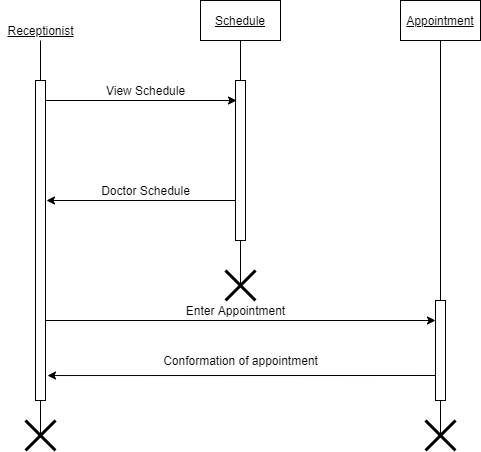

The diagram above was exported from draw.io. Its source (the exported page's mxGraphModel, read from the mxfile embedded in the PNG):
<mxGraphModel dx="868" dy="450" grid="1" gridSize="10" guides="1" tooltips="1" connect="1" arrows="1" fold="1" page="1" pageScale="1" pageWidth="850" pageHeight="1100" math="0" shadow="0">
  <root>
    <mxCell id="D24QjZxLagzbsb4DaYsa-0" />
    <mxCell id="D24QjZxLagzbsb4DaYsa-1" parent="D24QjZxLagzbsb4DaYsa-0" />
    <mxCell id="D24QjZxLagzbsb4DaYsa-2" value="&lt;u&gt;Receptionist&lt;/u&gt;" style="text;html=1;align=center;verticalAlign=middle;resizable=0;points=[];autosize=1;" vertex="1" parent="D24QjZxLagzbsb4DaYsa-1">
      <mxGeometry x="160" y="60" width="80" height="20" as="geometry" />
    </mxCell>
    <mxCell id="D24QjZxLagzbsb4DaYsa-3" value="" style="html=1;points=[];perimeter=orthogonalPerimeter;" vertex="1" parent="D24QjZxLagzbsb4DaYsa-1">
      <mxGeometry x="195" y="120" width="10" height="320" as="geometry" />
    </mxCell>
    <mxCell id="D24QjZxLagzbsb4DaYsa-4" value="" style="endArrow=none;html=1;" edge="1" parent="D24QjZxLagzbsb4DaYsa-1" target="D24QjZxLagzbsb4DaYsa-2">
      <mxGeometry width="50" height="50" relative="1" as="geometry">
        <mxPoint x="200" y="120" as="sourcePoint" />
        <mxPoint x="200" y="80" as="targetPoint" />
      </mxGeometry>
    </mxCell>
    <mxCell id="D24QjZxLagzbsb4DaYsa-6" value="" style="endArrow=none;html=1;exitX=0.5;exitY=0.567;exitDx=0;exitDy=0;exitPerimeter=0;" edge="1" parent="D24QjZxLagzbsb4DaYsa-1" source="D24QjZxLagzbsb4DaYsa-7">
      <mxGeometry width="50" height="50" relative="1" as="geometry">
        <mxPoint x="200" y="480" as="sourcePoint" />
        <mxPoint x="200" y="440" as="targetPoint" />
      </mxGeometry>
    </mxCell>
    <mxCell id="D24QjZxLagzbsb4DaYsa-7" value="" style="shape=umlDestroy;whiteSpace=wrap;html=1;strokeWidth=3;" vertex="1" parent="D24QjZxLagzbsb4DaYsa-1">
      <mxGeometry x="185" y="460" width="30" height="30" as="geometry" />
    </mxCell>
    <mxCell id="D24QjZxLagzbsb4DaYsa-8" value="&lt;u&gt;Schedule&lt;/u&gt;" style="rounded=0;whiteSpace=wrap;html=1;" vertex="1" parent="D24QjZxLagzbsb4DaYsa-1">
      <mxGeometry x="360" y="40" width="80" height="40" as="geometry" />
    </mxCell>
    <mxCell id="D24QjZxLagzbsb4DaYsa-9" value="&lt;u&gt;Appointment&lt;/u&gt;" style="rounded=0;whiteSpace=wrap;html=1;" vertex="1" parent="D24QjZxLagzbsb4DaYsa-1">
      <mxGeometry x="560" y="40" width="80" height="40" as="geometry" />
    </mxCell>
    <mxCell id="D24QjZxLagzbsb4DaYsa-10" value="" style="html=1;points=[];perimeter=orthogonalPerimeter;" vertex="1" parent="D24QjZxLagzbsb4DaYsa-1">
      <mxGeometry x="395" y="120" width="10" height="160" as="geometry" />
    </mxCell>
    <mxCell id="D24QjZxLagzbsb4DaYsa-11" value="" style="endArrow=none;html=1;entryX=0.5;entryY=1;entryDx=0;entryDy=0;" edge="1" parent="D24QjZxLagzbsb4DaYsa-1" target="D24QjZxLagzbsb4DaYsa-8">
      <mxGeometry width="50" height="50" relative="1" as="geometry">
        <mxPoint x="400" y="120" as="sourcePoint" />
        <mxPoint x="450" y="70" as="targetPoint" />
      </mxGeometry>
    </mxCell>
    <mxCell id="D24QjZxLagzbsb4DaYsa-12" value="" style="endArrow=none;html=1;exitX=0.5;exitY=0.533;exitDx=0;exitDy=0;exitPerimeter=0;" edge="1" parent="D24QjZxLagzbsb4DaYsa-1" source="D24QjZxLagzbsb4DaYsa-13">
      <mxGeometry width="50" height="50" relative="1" as="geometry">
        <mxPoint x="400" y="320" as="sourcePoint" />
        <mxPoint x="400" y="280" as="targetPoint" />
      </mxGeometry>
    </mxCell>
    <mxCell id="D24QjZxLagzbsb4DaYsa-13" value="" style="shape=umlDestroy;whiteSpace=wrap;html=1;strokeWidth=3;" vertex="1" parent="D24QjZxLagzbsb4DaYsa-1">
      <mxGeometry x="385" y="310" width="30" height="30" as="geometry" />
    </mxCell>
    <mxCell id="D24QjZxLagzbsb4DaYsa-14" value="" style="endArrow=classic;html=1;entryX=0.1;entryY=0.125;entryDx=0;entryDy=0;entryPerimeter=0;" edge="1" parent="D24QjZxLagzbsb4DaYsa-1" target="D24QjZxLagzbsb4DaYsa-10">
      <mxGeometry width="50" height="50" relative="1" as="geometry">
        <mxPoint x="205" y="140" as="sourcePoint" />
        <mxPoint x="255" y="90" as="targetPoint" />
      </mxGeometry>
    </mxCell>
    <mxCell id="D24QjZxLagzbsb4DaYsa-15" value="View Schedule" style="text;html=1;align=center;verticalAlign=middle;resizable=0;points=[];autosize=1;" vertex="1" parent="D24QjZxLagzbsb4DaYsa-1">
      <mxGeometry x="260" y="120" width="90" height="20" as="geometry" />
    </mxCell>
    <mxCell id="D24QjZxLagzbsb4DaYsa-16" value="" style="endArrow=classic;html=1;entryX=1.1;entryY=0.375;entryDx=0;entryDy=0;entryPerimeter=0;" edge="1" parent="D24QjZxLagzbsb4DaYsa-1" target="D24QjZxLagzbsb4DaYsa-3">
      <mxGeometry width="50" height="50" relative="1" as="geometry">
        <mxPoint x="395" y="240" as="sourcePoint" />
        <mxPoint x="210" y="240" as="targetPoint" />
      </mxGeometry>
    </mxCell>
    <mxCell id="D24QjZxLagzbsb4DaYsa-17" value="Doctor Schedule" style="text;html=1;align=center;verticalAlign=middle;resizable=0;points=[];autosize=1;" vertex="1" parent="D24QjZxLagzbsb4DaYsa-1">
      <mxGeometry x="255" y="220" width="100" height="20" as="geometry" />
    </mxCell>
    <mxCell id="D24QjZxLagzbsb4DaYsa-18" value="" style="html=1;points=[];perimeter=orthogonalPerimeter;" vertex="1" parent="D24QjZxLagzbsb4DaYsa-1">
      <mxGeometry x="595" y="340" width="10" height="100" as="geometry" />
    </mxCell>
    <mxCell id="D24QjZxLagzbsb4DaYsa-19" value="" style="endArrow=none;html=1;" edge="1" parent="D24QjZxLagzbsb4DaYsa-1">
      <mxGeometry width="50" height="50" relative="1" as="geometry">
        <mxPoint x="600" y="340" as="sourcePoint" />
        <mxPoint x="600" y="80" as="targetPoint" />
      </mxGeometry>
    </mxCell>
    <mxCell id="D24QjZxLagzbsb4DaYsa-21" value="" style="shape=umlDestroy;whiteSpace=wrap;html=1;strokeWidth=3;" vertex="1" parent="D24QjZxLagzbsb4DaYsa-1">
      <mxGeometry x="585" y="460" width="30" height="30" as="geometry" />
    </mxCell>
    <mxCell id="D24QjZxLagzbsb4DaYsa-23" value="" style="endArrow=none;html=1;" edge="1" parent="D24QjZxLagzbsb4DaYsa-1">
      <mxGeometry width="50" height="50" relative="1" as="geometry">
        <mxPoint x="600" y="474" as="sourcePoint" />
        <mxPoint x="600" y="440" as="targetPoint" />
      </mxGeometry>
    </mxCell>
    <mxCell id="D24QjZxLagzbsb4DaYsa-24" value="" style="endArrow=classic;html=1;" edge="1" parent="D24QjZxLagzbsb4DaYsa-1" target="D24QjZxLagzbsb4DaYsa-18">
      <mxGeometry width="50" height="50" relative="1" as="geometry">
        <mxPoint x="205" y="360" as="sourcePoint" />
        <mxPoint x="255" y="310" as="targetPoint" />
      </mxGeometry>
    </mxCell>
    <mxCell id="D24QjZxLagzbsb4DaYsa-25" value="Enter Appointment" style="text;html=1;align=center;verticalAlign=middle;resizable=0;points=[];autosize=1;" vertex="1" parent="D24QjZxLagzbsb4DaYsa-1">
      <mxGeometry x="340" y="340" width="110" height="20" as="geometry" />
    </mxCell>
    <mxCell id="D24QjZxLagzbsb4DaYsa-27" value="" style="endArrow=classic;html=1;entryX=1.2;entryY=0.922;entryDx=0;entryDy=0;entryPerimeter=0;" edge="1" parent="D24QjZxLagzbsb4DaYsa-1" target="D24QjZxLagzbsb4DaYsa-3">
      <mxGeometry width="50" height="50" relative="1" as="geometry">
        <mxPoint x="595" y="415" as="sourcePoint" />
        <mxPoint x="645" y="365" as="targetPoint" />
      </mxGeometry>
    </mxCell>
    <mxCell id="D24QjZxLagzbsb4DaYsa-30" value="Conformation of appointment" style="text;html=1;align=center;verticalAlign=middle;resizable=0;points=[];autosize=1;" vertex="1" parent="D24QjZxLagzbsb4DaYsa-1">
      <mxGeometry x="315" y="390" width="170" height="20" as="geometry" />
    </mxCell>
  </root>
</mxGraphModel>